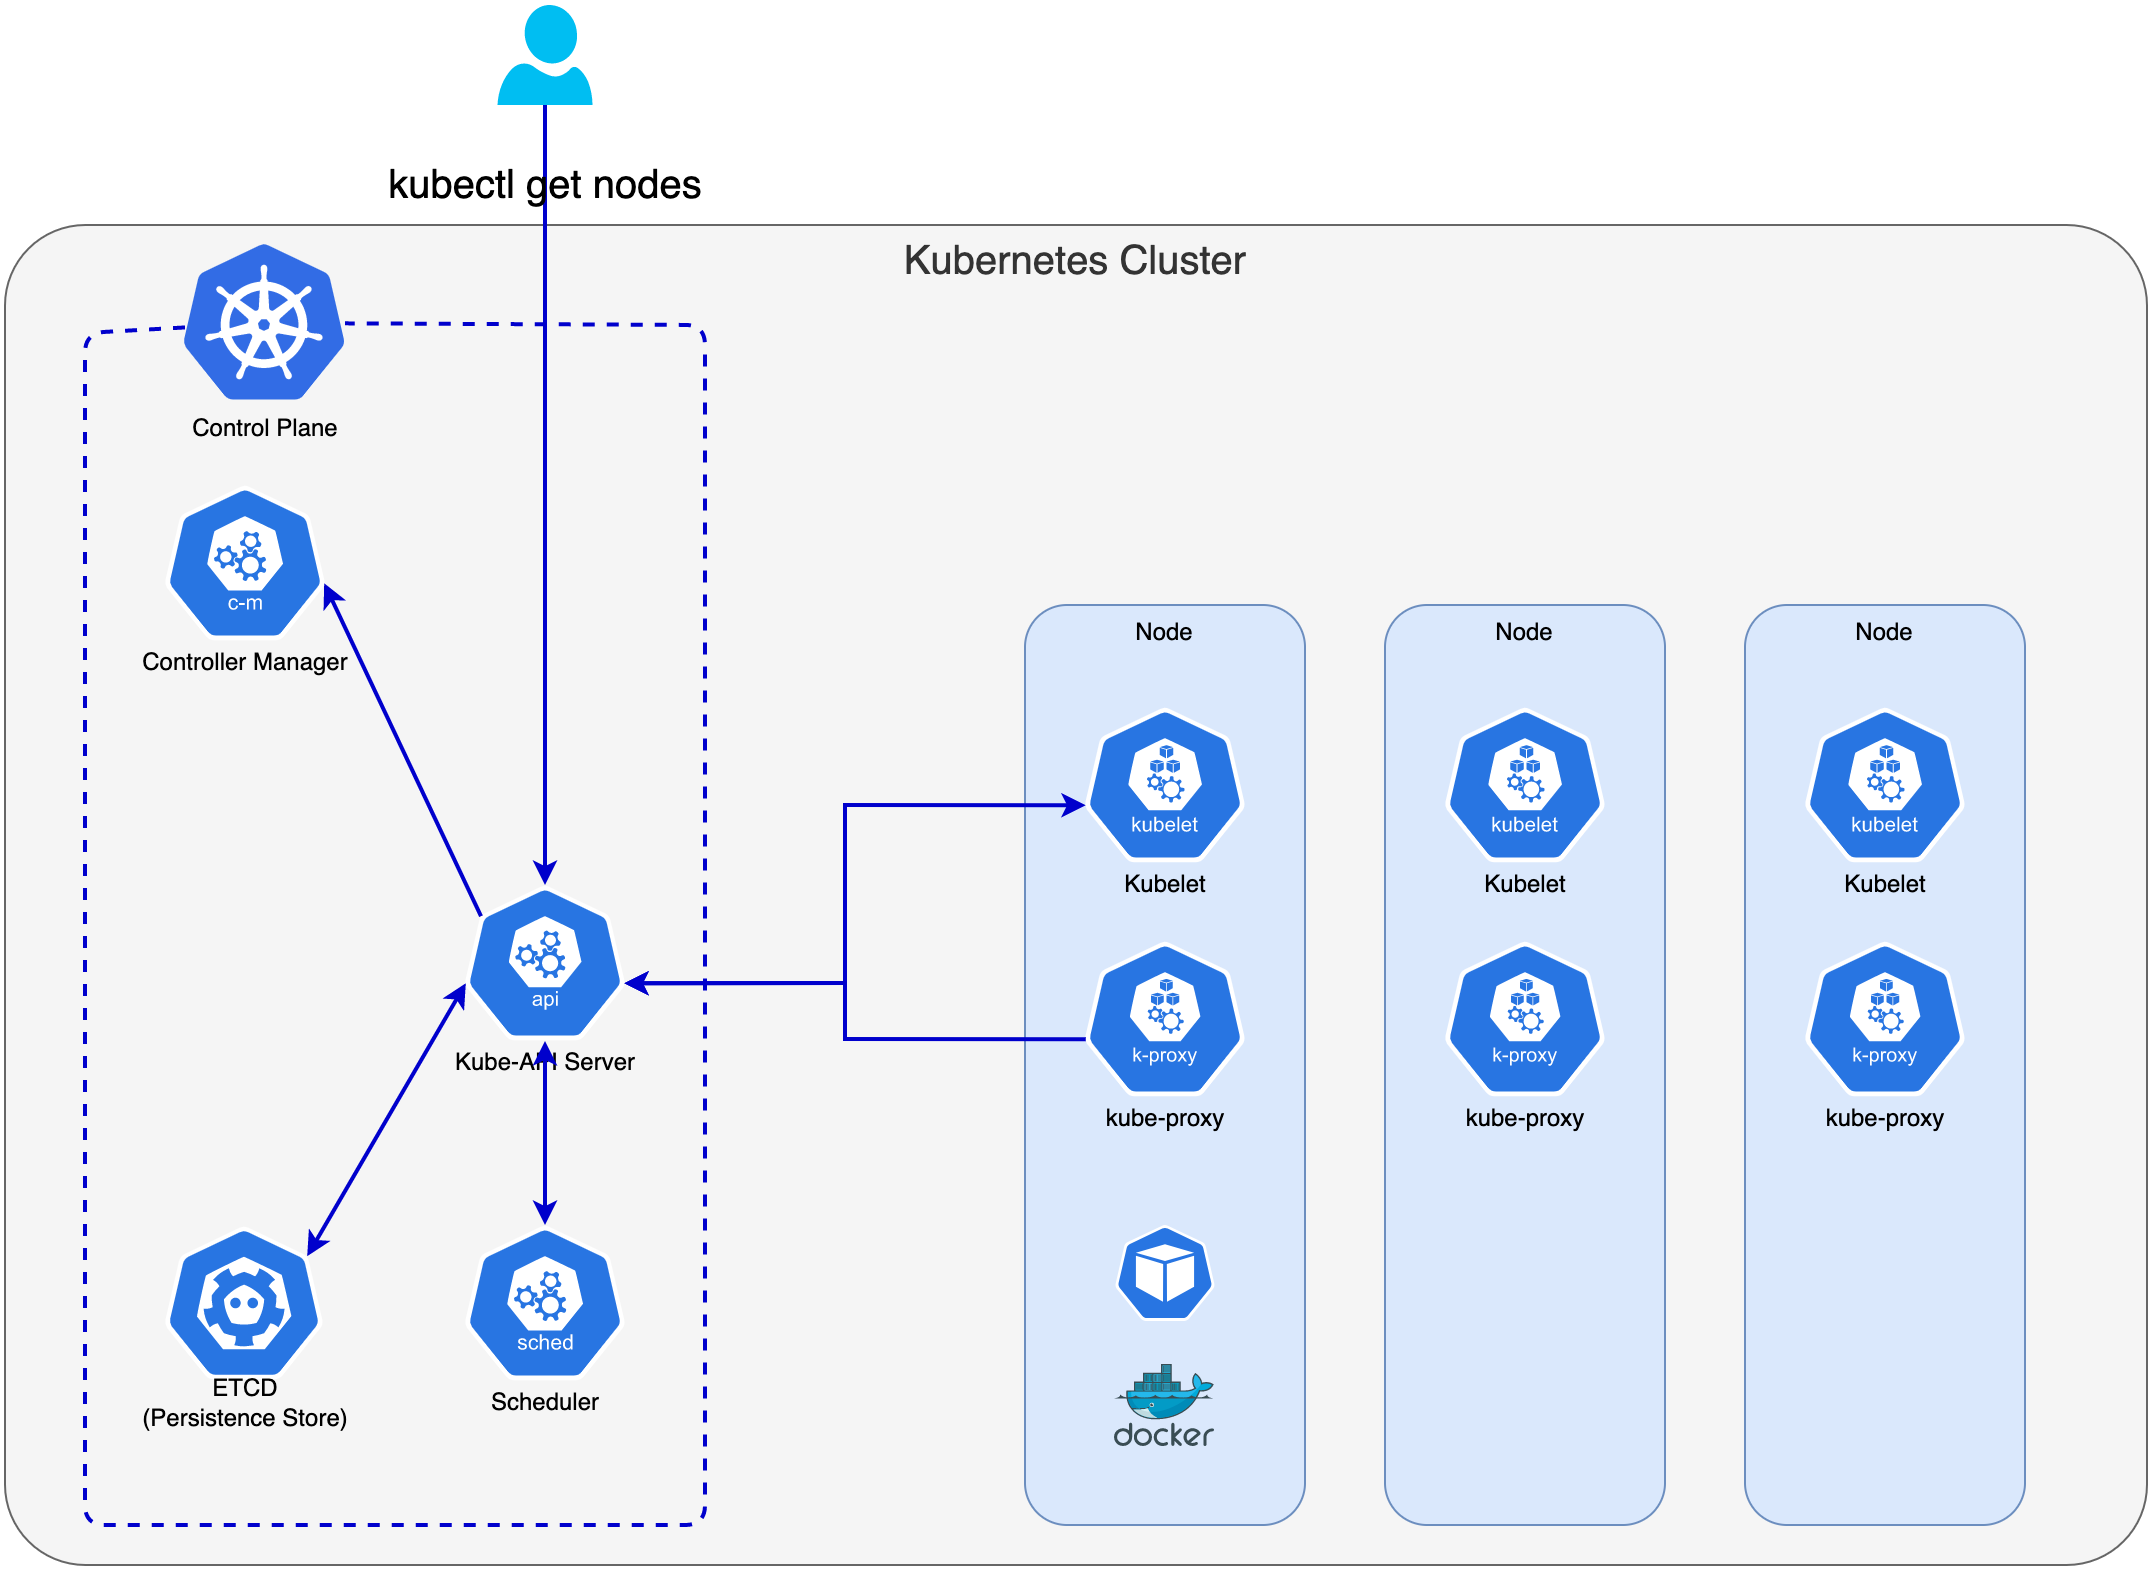

The diagram above was exported from draw.io. Its source (the exported page's mxGraphModel, read from the mxfile embedded in the PNG):
<mxGraphModel dx="2066" dy="1265" grid="1" gridSize="10" guides="1" tooltips="1" connect="1" arrows="1" fold="1" page="1" pageScale="1" pageWidth="1169" pageHeight="827" math="0" shadow="0">
  <root>
    <mxCell id="eq2NU5UnC8ZYOsVDpUvm-0" />
    <mxCell id="eq2NU5UnC8ZYOsVDpUvm-1" parent="eq2NU5UnC8ZYOsVDpUvm-0" />
    <mxCell id="ceEryAyhNTOLg4Db6nz2-0" value="Kubernetes Cluster" style="rounded=1;whiteSpace=wrap;html=1;arcSize=6;fillColor=#f5f5f5;fontColor=#333333;strokeColor=#666666;verticalAlign=top;fontSize=20;" vertex="1" parent="eq2NU5UnC8ZYOsVDpUvm-1">
      <mxGeometry x="50" y="150" width="1071" height="670" as="geometry" />
    </mxCell>
    <mxCell id="ceEryAyhNTOLg4Db6nz2-1" value="Kube-API Server" style="sketch=0;html=1;dashed=0;whitespace=wrap;fillColor=#2875E2;strokeColor=#ffffff;points=[[0.005,0.63,0],[0.1,0.2,0],[0.9,0.2,0],[0.5,0,0],[0.995,0.63,0],[0.72,0.99,0],[0.5,1,0],[0.28,0.99,0]];shape=mxgraph.kubernetes.icon;prIcon=api;spacingBottom=0;spacingTop=100;" vertex="1" parent="eq2NU5UnC8ZYOsVDpUvm-1">
      <mxGeometry x="280" y="480" width="80" height="78" as="geometry" />
    </mxCell>
    <mxCell id="ceEryAyhNTOLg4Db6nz2-3" value="Controller Manager" style="sketch=0;html=1;dashed=0;whitespace=wrap;fillColor=#2875E2;strokeColor=#ffffff;points=[[0.005,0.63,0],[0.1,0.2,0],[0.9,0.2,0],[0.5,0,0],[0.995,0.63,0],[0.72,0.99,0],[0.5,1,0],[0.28,0.99,0]];shape=mxgraph.kubernetes.icon;prIcon=c_m;spacingTop=100;" vertex="1" parent="eq2NU5UnC8ZYOsVDpUvm-1">
      <mxGeometry x="130" y="280" width="80" height="78" as="geometry" />
    </mxCell>
    <mxCell id="ceEryAyhNTOLg4Db6nz2-4" value="" style="endArrow=none;dashed=1;html=1;rounded=1;strokeWidth=2;strokeColor=#0000CC;" edge="1" parent="eq2NU5UnC8ZYOsVDpUvm-1" source="ceEryAyhNTOLg4Db6nz2-5" target="ceEryAyhNTOLg4Db6nz2-5">
      <mxGeometry width="50" height="50" relative="1" as="geometry">
        <mxPoint x="140" y="270" as="sourcePoint" />
        <mxPoint x="460" y="290" as="targetPoint" />
        <Array as="points">
          <mxPoint x="90" y="204" />
          <mxPoint x="90" y="800" />
          <mxPoint x="400" y="800" />
          <mxPoint x="400" y="200" />
        </Array>
      </mxGeometry>
    </mxCell>
    <mxCell id="ceEryAyhNTOLg4Db6nz2-5" value="Control Plane" style="sketch=0;html=1;points=[];align=center;image;fontSize=12;image=img/lib/mscae/Kubernetes.svg;labelBackgroundColor=none;" vertex="1" parent="eq2NU5UnC8ZYOsVDpUvm-1">
      <mxGeometry x="140" y="160" width="80" height="78" as="geometry" />
    </mxCell>
    <mxCell id="ceEryAyhNTOLg4Db6nz2-6" value="Scheduler" style="sketch=0;html=1;dashed=0;whitespace=wrap;fillColor=#2875E2;strokeColor=#ffffff;points=[[0.005,0.63,0],[0.1,0.2,0],[0.9,0.2,0],[0.5,0,0],[0.995,0.63,0],[0.72,0.99,0],[0.5,1,0],[0.28,0.99,0]];shape=mxgraph.kubernetes.icon;prIcon=sched;spacingTop=100;" vertex="1" parent="eq2NU5UnC8ZYOsVDpUvm-1">
      <mxGeometry x="280" y="650" width="80" height="78" as="geometry" />
    </mxCell>
    <mxCell id="ceEryAyhNTOLg4Db6nz2-7" value="ETCD&lt;br&gt;(Persistence Store)" style="sketch=0;html=1;dashed=0;whitespace=wrap;fillColor=#2875E2;strokeColor=#ffffff;points=[[0.005,0.63,0],[0.1,0.2,0],[0.9,0.2,0],[0.5,0,0],[0.995,0.63,0],[0.72,0.99,0],[0.5,1,0],[0.28,0.99,0]];shape=mxgraph.kubernetes.icon;prIcon=etcd;spacingTop=100;" vertex="1" parent="eq2NU5UnC8ZYOsVDpUvm-1">
      <mxGeometry x="130" y="650" width="79" height="78" as="geometry" />
    </mxCell>
    <mxCell id="ceEryAyhNTOLg4Db6nz2-8" value="Node" style="rounded=1;whiteSpace=wrap;html=1;fillColor=#dae8fc;strokeColor=#6c8ebf;verticalAlign=top;" vertex="1" parent="eq2NU5UnC8ZYOsVDpUvm-1">
      <mxGeometry x="560" y="340" width="140" height="460" as="geometry" />
    </mxCell>
    <mxCell id="ceEryAyhNTOLg4Db6nz2-9" value="Kubelet" style="sketch=0;html=1;dashed=0;whitespace=wrap;fillColor=#2875E2;strokeColor=#ffffff;points=[[0.005,0.63,0],[0.1,0.2,0],[0.9,0.2,0],[0.5,0,0],[0.995,0.63,0],[0.72,0.99,0],[0.5,1,0],[0.28,0.99,0]];shape=mxgraph.kubernetes.icon;prIcon=kubelet;spacingTop=100;" vertex="1" parent="eq2NU5UnC8ZYOsVDpUvm-1">
      <mxGeometry x="590" y="391" width="80" height="78" as="geometry" />
    </mxCell>
    <mxCell id="ceEryAyhNTOLg4Db6nz2-10" value="kube-proxy" style="sketch=0;html=1;dashed=0;whitespace=wrap;fillColor=#2875E2;strokeColor=#ffffff;points=[[0.005,0.63,0],[0.1,0.2,0],[0.9,0.2,0],[0.5,0,0],[0.995,0.63,0],[0.72,0.99,0],[0.5,1,0],[0.28,0.99,0]];shape=mxgraph.kubernetes.icon;prIcon=k_proxy;spacingTop=100;" vertex="1" parent="eq2NU5UnC8ZYOsVDpUvm-1">
      <mxGeometry x="590" y="508" width="80" height="78" as="geometry" />
    </mxCell>
    <mxCell id="ceEryAyhNTOLg4Db6nz2-11" value="Node" style="rounded=1;whiteSpace=wrap;html=1;fillColor=#dae8fc;strokeColor=#6c8ebf;verticalAlign=top;" vertex="1" parent="eq2NU5UnC8ZYOsVDpUvm-1">
      <mxGeometry x="740" y="340" width="140" height="460" as="geometry" />
    </mxCell>
    <mxCell id="ceEryAyhNTOLg4Db6nz2-12" value="Kubelet" style="sketch=0;html=1;dashed=0;whitespace=wrap;fillColor=#2875E2;strokeColor=#ffffff;points=[[0.005,0.63,0],[0.1,0.2,0],[0.9,0.2,0],[0.5,0,0],[0.995,0.63,0],[0.72,0.99,0],[0.5,1,0],[0.28,0.99,0]];shape=mxgraph.kubernetes.icon;prIcon=kubelet;spacingTop=100;" vertex="1" parent="eq2NU5UnC8ZYOsVDpUvm-1">
      <mxGeometry x="770" y="391" width="80" height="78" as="geometry" />
    </mxCell>
    <mxCell id="ceEryAyhNTOLg4Db6nz2-13" value="kube-proxy" style="sketch=0;html=1;dashed=0;whitespace=wrap;fillColor=#2875E2;strokeColor=#ffffff;points=[[0.005,0.63,0],[0.1,0.2,0],[0.9,0.2,0],[0.5,0,0],[0.995,0.63,0],[0.72,0.99,0],[0.5,1,0],[0.28,0.99,0]];shape=mxgraph.kubernetes.icon;prIcon=k_proxy;spacingTop=100;" vertex="1" parent="eq2NU5UnC8ZYOsVDpUvm-1">
      <mxGeometry x="770" y="508" width="80" height="78" as="geometry" />
    </mxCell>
    <mxCell id="ceEryAyhNTOLg4Db6nz2-14" value="Node" style="rounded=1;whiteSpace=wrap;html=1;fillColor=#dae8fc;strokeColor=#6c8ebf;verticalAlign=top;" vertex="1" parent="eq2NU5UnC8ZYOsVDpUvm-1">
      <mxGeometry x="920" y="340" width="140" height="460" as="geometry" />
    </mxCell>
    <mxCell id="ceEryAyhNTOLg4Db6nz2-15" value="Kubelet" style="sketch=0;html=1;dashed=0;whitespace=wrap;fillColor=#2875E2;strokeColor=#ffffff;points=[[0.005,0.63,0],[0.1,0.2,0],[0.9,0.2,0],[0.5,0,0],[0.995,0.63,0],[0.72,0.99,0],[0.5,1,0],[0.28,0.99,0]];shape=mxgraph.kubernetes.icon;prIcon=kubelet;spacingTop=100;" vertex="1" parent="eq2NU5UnC8ZYOsVDpUvm-1">
      <mxGeometry x="950" y="391" width="80" height="78" as="geometry" />
    </mxCell>
    <mxCell id="ceEryAyhNTOLg4Db6nz2-16" value="kube-proxy" style="sketch=0;html=1;dashed=0;whitespace=wrap;fillColor=#2875E2;strokeColor=#ffffff;points=[[0.005,0.63,0],[0.1,0.2,0],[0.9,0.2,0],[0.5,0,0],[0.995,0.63,0],[0.72,0.99,0],[0.5,1,0],[0.28,0.99,0]];shape=mxgraph.kubernetes.icon;prIcon=k_proxy;spacingTop=100;" vertex="1" parent="eq2NU5UnC8ZYOsVDpUvm-1">
      <mxGeometry x="950" y="508" width="80" height="78" as="geometry" />
    </mxCell>
    <mxCell id="ceEryAyhNTOLg4Db6nz2-20" value="" style="endArrow=classic;html=1;rounded=0;strokeColor=#0000CC;strokeWidth=2;exitX=0.1;exitY=0.2;exitDx=0;exitDy=0;exitPerimeter=0;entryX=0.995;entryY=0.63;entryDx=0;entryDy=0;entryPerimeter=0;" edge="1" parent="eq2NU5UnC8ZYOsVDpUvm-1" source="ceEryAyhNTOLg4Db6nz2-1" target="ceEryAyhNTOLg4Db6nz2-3">
      <mxGeometry width="50" height="50" relative="1" as="geometry">
        <mxPoint x="330" y="490" as="sourcePoint" />
        <mxPoint x="330" y="368" as="targetPoint" />
      </mxGeometry>
    </mxCell>
    <mxCell id="ceEryAyhNTOLg4Db6nz2-21" value="" style="endArrow=classic;html=1;rounded=0;strokeColor=#0000CC;strokeWidth=2;entryX=0.9;entryY=0.2;entryDx=0;entryDy=0;entryPerimeter=0;exitX=0.005;exitY=0.63;exitDx=0;exitDy=0;exitPerimeter=0;labelBackgroundColor=none;startArrow=classic;startFill=1;" edge="1" parent="eq2NU5UnC8ZYOsVDpUvm-1" source="ceEryAyhNTOLg4Db6nz2-1" target="ceEryAyhNTOLg4Db6nz2-7">
      <mxGeometry width="50" height="50" relative="1" as="geometry">
        <mxPoint x="280" y="530" as="sourcePoint" />
        <mxPoint x="219.5999999999999" y="339.1400000000001" as="targetPoint" />
      </mxGeometry>
    </mxCell>
    <mxCell id="ceEryAyhNTOLg4Db6nz2-22" value="" style="endArrow=classic;html=1;rounded=0;strokeColor=#0000CC;strokeWidth=2;entryX=0.5;entryY=0;entryDx=0;entryDy=0;entryPerimeter=0;exitX=0.5;exitY=1;exitDx=0;exitDy=0;exitPerimeter=0;startArrow=classic;startFill=1;" edge="1" parent="eq2NU5UnC8ZYOsVDpUvm-1" source="ceEryAyhNTOLg4Db6nz2-1" target="ceEryAyhNTOLg4Db6nz2-6">
      <mxGeometry width="50" height="50" relative="1" as="geometry">
        <mxPoint x="290.4000000000001" y="539.1400000000001" as="sourcePoint" />
        <mxPoint x="211.0999999999999" y="675.5999999999999" as="targetPoint" />
      </mxGeometry>
    </mxCell>
    <mxCell id="ceEryAyhNTOLg4Db6nz2-23" value="" style="endArrow=classic;html=1;rounded=0;strokeColor=#0000CC;strokeWidth=2;entryX=0.995;entryY=0.63;entryDx=0;entryDy=0;entryPerimeter=0;exitX=0.005;exitY=0.63;exitDx=0;exitDy=0;exitPerimeter=0;startArrow=classic;startFill=1;" edge="1" parent="eq2NU5UnC8ZYOsVDpUvm-1" source="ceEryAyhNTOLg4Db6nz2-9" target="ceEryAyhNTOLg4Db6nz2-1">
      <mxGeometry width="50" height="50" relative="1" as="geometry">
        <mxPoint x="330" y="568" as="sourcePoint" />
        <mxPoint x="330" y="660" as="targetPoint" />
        <Array as="points">
          <mxPoint x="470" y="440" />
          <mxPoint x="470" y="529" />
        </Array>
      </mxGeometry>
    </mxCell>
    <mxCell id="ceEryAyhNTOLg4Db6nz2-24" value="" style="endArrow=classic;html=1;rounded=0;strokeColor=#0000CC;strokeWidth=2;entryX=0.995;entryY=0.63;entryDx=0;entryDy=0;entryPerimeter=0;exitX=0.005;exitY=0.63;exitDx=0;exitDy=0;exitPerimeter=0;" edge="1" parent="eq2NU5UnC8ZYOsVDpUvm-1" source="ceEryAyhNTOLg4Db6nz2-10" target="ceEryAyhNTOLg4Db6nz2-1">
      <mxGeometry width="50" height="50" relative="1" as="geometry">
        <mxPoint x="600.4000000000001" y="609.1400000000001" as="sourcePoint" />
        <mxPoint x="347.5999999999999" y="567.22" as="targetPoint" />
        <Array as="points">
          <mxPoint x="470" y="557" />
          <mxPoint x="470" y="529" />
        </Array>
      </mxGeometry>
    </mxCell>
    <mxCell id="ceEryAyhNTOLg4Db6nz2-29" value="" style="verticalLabelPosition=bottom;html=1;verticalAlign=top;align=center;strokeColor=none;fillColor=#00BEF2;shape=mxgraph.azure.user;labelBackgroundColor=none;fontSize=20;" vertex="1" parent="eq2NU5UnC8ZYOsVDpUvm-1">
      <mxGeometry x="296.25" y="40" width="47.5" height="50" as="geometry" />
    </mxCell>
    <mxCell id="ceEryAyhNTOLg4Db6nz2-30" value="" style="endArrow=classic;html=1;rounded=0;strokeColor=#0000CC;strokeWidth=2;exitX=0.5;exitY=1;exitDx=0;exitDy=0;exitPerimeter=0;entryX=0.5;entryY=0;entryDx=0;entryDy=0;entryPerimeter=0;" edge="1" parent="eq2NU5UnC8ZYOsVDpUvm-1" source="ceEryAyhNTOLg4Db6nz2-29" target="ceEryAyhNTOLg4Db6nz2-1">
      <mxGeometry width="50" height="50" relative="1" as="geometry">
        <mxPoint x="298" y="505.5999999999999" as="sourcePoint" />
        <mxPoint x="219.5999999999999" y="339.1400000000001" as="targetPoint" />
      </mxGeometry>
    </mxCell>
    <mxCell id="ceEryAyhNTOLg4Db6nz2-31" value="kubectl get nodes" style="edgeLabel;html=1;align=center;verticalAlign=middle;resizable=0;points=[];fontSize=20;labelBackgroundColor=none;" vertex="1" connectable="0" parent="ceEryAyhNTOLg4Db6nz2-30">
      <mxGeometry x="-0.8" y="-1" relative="1" as="geometry">
        <mxPoint as="offset" />
      </mxGeometry>
    </mxCell>
    <mxCell id="ceEryAyhNTOLg4Db6nz2-32" value="" style="sketch=0;html=1;dashed=0;whitespace=wrap;fillColor=#2875E2;strokeColor=#ffffff;points=[[0.005,0.63,0],[0.1,0.2,0],[0.9,0.2,0],[0.5,0,0],[0.995,0.63,0],[0.72,0.99,0],[0.5,1,0],[0.28,0.99,0]];shape=mxgraph.kubernetes.icon;prIcon=pod;labelBackgroundColor=none;fontSize=20;" vertex="1" parent="eq2NU5UnC8ZYOsVDpUvm-1">
      <mxGeometry x="605" y="650" width="50" height="48" as="geometry" />
    </mxCell>
    <mxCell id="ceEryAyhNTOLg4Db6nz2-33" value="" style="sketch=0;aspect=fixed;html=1;points=[];align=center;image;fontSize=12;image=img/lib/mscae/Docker.svg;labelBackgroundColor=none;" vertex="1" parent="eq2NU5UnC8ZYOsVDpUvm-1">
      <mxGeometry x="605" y="720" width="50" height="41" as="geometry" />
    </mxCell>
  </root>
</mxGraphModel>